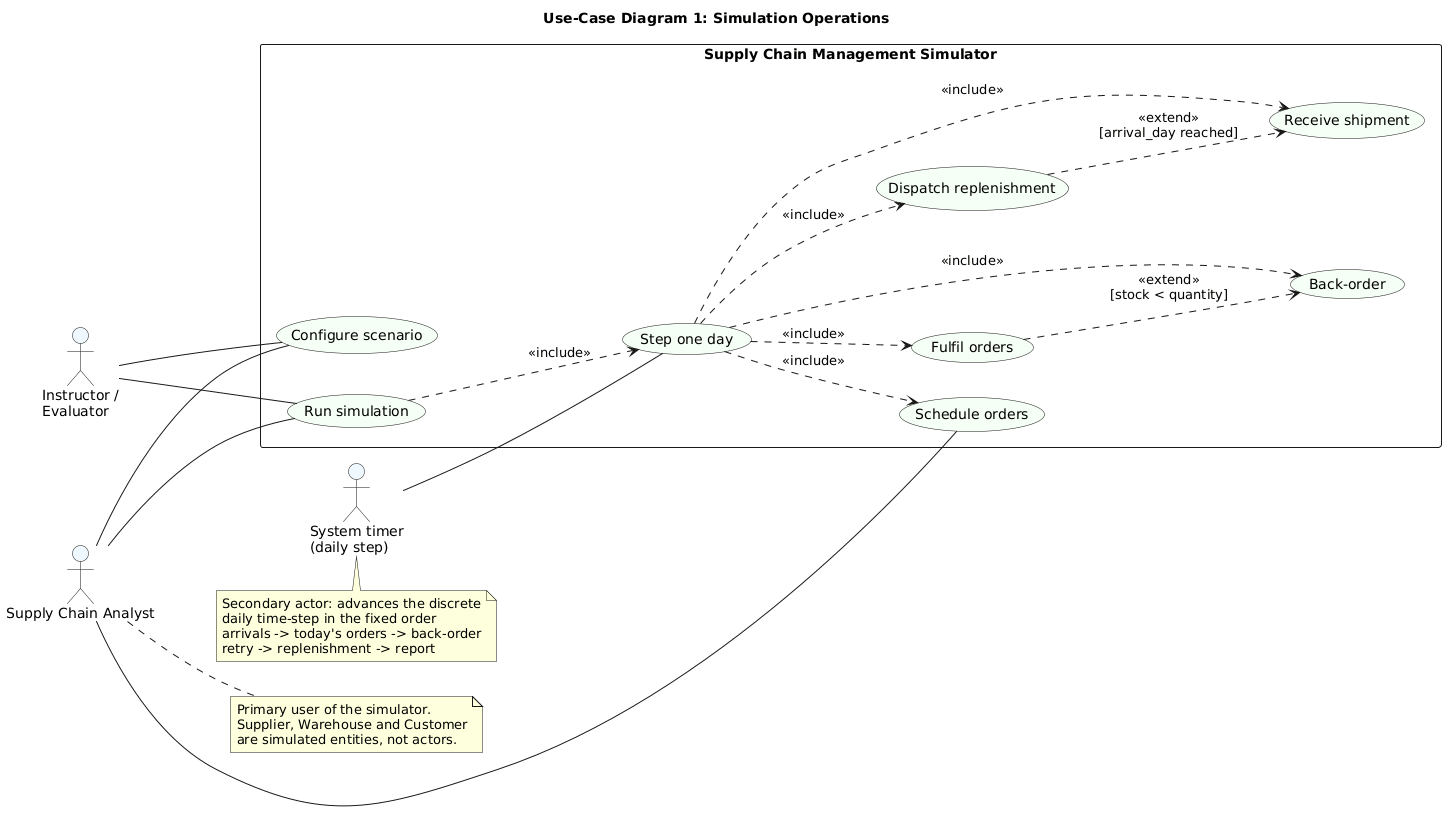

The diagram above was rendered by PlantUML. Its source (embedded in the PNG):
@startuml
' Use-case diagram 1: Simulation operations
' Supply Chain Management Simulator - SRS section 7.1 (a)

left to right direction
skinparam shadowing false
skinparam packageStyle rectangle
skinparam usecaseBackgroundColor #F5FFF5
skinparam actorBackgroundColor #EFF8FF
skinparam rectangleBackgroundColor #FAFAFA

title Use-Case Diagram 1: Simulation Operations

actor "Supply Chain Analyst" as Analyst
actor "System timer\n(daily step)" as Timer #EFF8FF
actor "Instructor /\nEvaluator" as Instructor

rectangle "Supply Chain Management Simulator" {

  usecase "Configure scenario" as UC1
  usecase "Schedule orders" as UC2
  usecase "Run simulation" as UC3
  usecase "Step one day" as UC4
  usecase "Fulfil orders" as UC5
  usecase "Back-order" as UC6
  usecase "Dispatch replenishment" as UC7
  usecase "Receive shipment" as UC8
}

' --- primary actor relationships ---
Analyst -- UC1
Analyst -- UC2
Analyst -- UC3

Instructor -- UC3
Instructor -- UC1

' --- secondary actor: the daily time-step ---
Timer -- UC4

' --- internal steps of one simulated day ---
UC4 ..> UC8 : <<include>>
UC4 ..> UC5 : <<include>>
UC4 ..> UC6 : <<include>>
UC4 ..> UC7 : <<include>>

' --- scenario setup builds on configuring the scenario ---
UC3 ..> UC4 : <<include>>
UC4 ..> UC2 : <<include>>

' --- replenishment can be back-ordered until it arrives ---
UC5 ..> UC6 : <<extend>>\n[stock < quantity]
UC7 ..> UC8 : <<extend>>\n[arrival_day reached]

note bottom of Timer
  Secondary actor: advances the discrete
  daily time-step in the fixed order
  arrivals -> today's orders -> back-order
  retry -> replenishment -> report
end note

note right of Analyst
  Primary user of the simulator.
  Supplier, Warehouse and Customer
  are simulated entities, not actors.
end note
@enduml